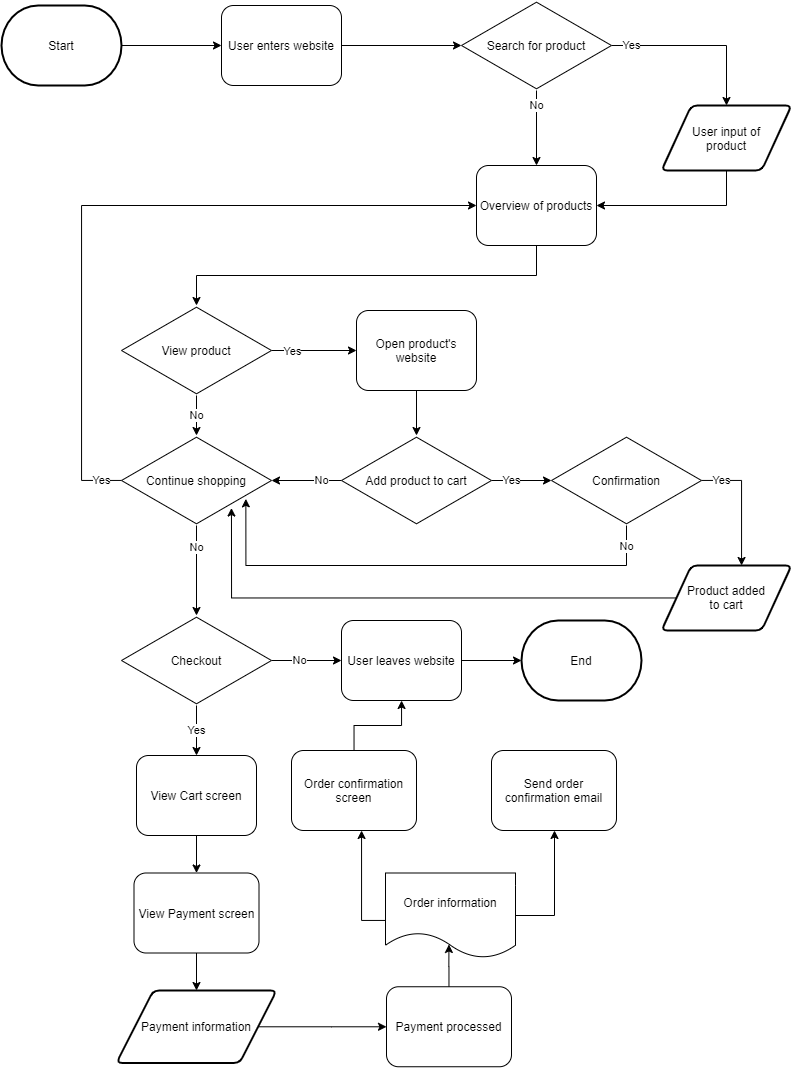

The diagram above was exported from draw.io. Its source (the exported page's mxGraphModel, read from the mxfile embedded in the PNG):
<mxGraphModel dx="865" dy="929" grid="1" gridSize="10" guides="1" tooltips="1" connect="1" arrows="1" fold="1" page="1" pageScale="1" pageWidth="850" pageHeight="1100" math="0" shadow="0">
  <root>
    <mxCell id="0" />
    <mxCell id="1" parent="0" />
    <mxCell id="14" style="edgeStyle=orthogonalEdgeStyle;rounded=0;orthogonalLoop=1;jettySize=auto;html=1;entryX=0;entryY=0.5;entryDx=0;entryDy=0;" edge="1" parent="1" source="2" target="13">
      <mxGeometry relative="1" as="geometry" />
    </mxCell>
    <mxCell id="2" value="Start" style="strokeWidth=2;html=1;shape=mxgraph.flowchart.terminator;whiteSpace=wrap;" vertex="1" parent="1">
      <mxGeometry x="40" y="15" width="120" height="80" as="geometry" />
    </mxCell>
    <mxCell id="55" style="edgeStyle=orthogonalEdgeStyle;rounded=0;orthogonalLoop=1;jettySize=auto;html=1;exitX=1;exitY=0.5;exitDx=0;exitDy=0;" edge="1" parent="1" source="13" target="15">
      <mxGeometry relative="1" as="geometry" />
    </mxCell>
    <mxCell id="13" value="User enters website" style="rounded=1;whiteSpace=wrap;html=1;" vertex="1" parent="1">
      <mxGeometry x="260" y="15" width="120" height="80" as="geometry" />
    </mxCell>
    <mxCell id="58" value="Yes" style="edgeStyle=orthogonalEdgeStyle;rounded=0;orthogonalLoop=1;jettySize=auto;html=1;" edge="1" parent="1" source="15" target="17">
      <mxGeometry x="-0.7714" relative="1" as="geometry">
        <mxPoint as="offset" />
      </mxGeometry>
    </mxCell>
    <mxCell id="59" value="No" style="edgeStyle=orthogonalEdgeStyle;rounded=0;orthogonalLoop=1;jettySize=auto;html=1;" edge="1" parent="1" source="15" target="20">
      <mxGeometry x="-0.6" relative="1" as="geometry">
        <mxPoint as="offset" />
      </mxGeometry>
    </mxCell>
    <mxCell id="15" value="Search for product" style="html=1;whiteSpace=wrap;aspect=fixed;shape=isoRectangle;spacing=11;" vertex="1" parent="1">
      <mxGeometry x="500" y="10" width="150" height="90" as="geometry" />
    </mxCell>
    <mxCell id="22" style="edgeStyle=orthogonalEdgeStyle;rounded=0;orthogonalLoop=1;jettySize=auto;html=1;entryX=1;entryY=0.5;entryDx=0;entryDy=0;" edge="1" parent="1" source="17" target="20">
      <mxGeometry relative="1" as="geometry">
        <mxPoint x="390" y="545" as="targetPoint" />
        <Array as="points">
          <mxPoint x="765" y="215" />
        </Array>
      </mxGeometry>
    </mxCell>
    <mxCell id="17" value="User input of product" style="shape=parallelogram;html=1;strokeWidth=2;perimeter=parallelogramPerimeter;whiteSpace=wrap;rounded=1;arcSize=12;size=0.23;spacing=12;" vertex="1" parent="1">
      <mxGeometry x="700" y="115" width="130" height="65" as="geometry" />
    </mxCell>
    <mxCell id="60" style="edgeStyle=orthogonalEdgeStyle;rounded=0;orthogonalLoop=1;jettySize=auto;html=1;" edge="1" parent="1" source="20" target="24">
      <mxGeometry relative="1" as="geometry">
        <Array as="points">
          <mxPoint x="575" y="285" />
          <mxPoint x="235" y="285" />
        </Array>
      </mxGeometry>
    </mxCell>
    <mxCell id="20" value="Overview of products" style="rounded=1;whiteSpace=wrap;html=1;" vertex="1" parent="1">
      <mxGeometry x="515" y="175" width="120" height="80" as="geometry" />
    </mxCell>
    <mxCell id="27" style="edgeStyle=orthogonalEdgeStyle;rounded=0;orthogonalLoop=1;jettySize=auto;html=1;" edge="1" parent="1" source="24" target="26">
      <mxGeometry relative="1" as="geometry" />
    </mxCell>
    <mxCell id="28" value="Yes" style="edgeLabel;html=1;align=center;verticalAlign=middle;resizable=0;points=[];" vertex="1" connectable="0" parent="27">
      <mxGeometry x="0.2857" y="-4" relative="1" as="geometry">
        <mxPoint x="-34.12" y="-4" as="offset" />
      </mxGeometry>
    </mxCell>
    <mxCell id="32" value="No" style="edgeStyle=orthogonalEdgeStyle;rounded=0;orthogonalLoop=1;jettySize=auto;html=1;" edge="1" parent="1" source="24" target="35">
      <mxGeometry relative="1" as="geometry">
        <mxPoint x="235" y="635" as="targetPoint" />
      </mxGeometry>
    </mxCell>
    <mxCell id="24" value="View product" style="html=1;aspect=fixed;shape=isoRectangle;whiteSpace=wrap;spacing=22;" vertex="1" parent="1">
      <mxGeometry x="160" y="315" width="150" height="90" as="geometry" />
    </mxCell>
    <mxCell id="30" style="edgeStyle=orthogonalEdgeStyle;rounded=0;orthogonalLoop=1;jettySize=auto;html=1;" edge="1" parent="1" source="26" target="29">
      <mxGeometry relative="1" as="geometry" />
    </mxCell>
    <mxCell id="26" value="Open product's website" style="rounded=1;whiteSpace=wrap;html=1;" vertex="1" parent="1">
      <mxGeometry x="395" y="320" width="120" height="80" as="geometry" />
    </mxCell>
    <mxCell id="41" value="Yes" style="edgeStyle=orthogonalEdgeStyle;rounded=0;orthogonalLoop=1;jettySize=auto;html=1;" edge="1" parent="1" source="29" target="40">
      <mxGeometry x="-0.3333" relative="1" as="geometry">
        <mxPoint as="offset" />
      </mxGeometry>
    </mxCell>
    <mxCell id="62" value="No" style="edgeStyle=orthogonalEdgeStyle;rounded=0;orthogonalLoop=1;jettySize=auto;html=1;" edge="1" parent="1" source="29" target="35">
      <mxGeometry x="-0.4286" relative="1" as="geometry">
        <mxPoint as="offset" />
      </mxGeometry>
    </mxCell>
    <mxCell id="29" value="Add product to cart" style="html=1;aspect=fixed;shape=isoRectangle;whiteSpace=wrap;spacing=22;" vertex="1" parent="1">
      <mxGeometry x="380" y="445" width="150" height="90" as="geometry" />
    </mxCell>
    <mxCell id="38" style="edgeStyle=orthogonalEdgeStyle;rounded=0;orthogonalLoop=1;jettySize=auto;html=1;entryX=0.733;entryY=0.806;entryDx=0;entryDy=0;entryPerimeter=0;" edge="1" parent="1" source="33" target="35">
      <mxGeometry relative="1" as="geometry">
        <Array as="points" />
      </mxGeometry>
    </mxCell>
    <mxCell id="33" value="Product added to cart" style="shape=parallelogram;html=1;strokeWidth=2;perimeter=parallelogramPerimeter;whiteSpace=wrap;rounded=1;arcSize=12;size=0.23;spacing=22;" vertex="1" parent="1">
      <mxGeometry x="700" y="575" width="130" height="65" as="geometry" />
    </mxCell>
    <mxCell id="68" value="Yes" style="edgeStyle=orthogonalEdgeStyle;rounded=0;orthogonalLoop=1;jettySize=auto;html=1;entryX=0;entryY=0.5;entryDx=0;entryDy=0;" edge="1" parent="1" source="35" target="20">
      <mxGeometry x="-0.9436" relative="1" as="geometry">
        <Array as="points">
          <mxPoint x="120" y="490" />
          <mxPoint x="120" y="215" />
        </Array>
        <mxPoint as="offset" />
      </mxGeometry>
    </mxCell>
    <mxCell id="69" value="No" style="edgeStyle=orthogonalEdgeStyle;rounded=0;orthogonalLoop=1;jettySize=auto;html=1;" edge="1" parent="1" source="35" target="46">
      <mxGeometry x="-0.5" relative="1" as="geometry">
        <mxPoint as="offset" />
      </mxGeometry>
    </mxCell>
    <mxCell id="35" value="Continue shopping" style="html=1;aspect=fixed;shape=isoRectangle;whiteSpace=wrap;spacing=22;" vertex="1" parent="1">
      <mxGeometry x="160" y="445" width="150" height="90" as="geometry" />
    </mxCell>
    <mxCell id="63" value="No" style="edgeStyle=orthogonalEdgeStyle;rounded=0;orthogonalLoop=1;jettySize=auto;html=1;entryX=0.829;entryY=0.704;entryDx=0;entryDy=0;entryPerimeter=0;" edge="1" parent="1" source="40" target="35">
      <mxGeometry x="-0.9144" relative="1" as="geometry">
        <Array as="points">
          <mxPoint x="665" y="575" />
          <mxPoint x="284" y="575" />
        </Array>
        <mxPoint as="offset" />
      </mxGeometry>
    </mxCell>
    <mxCell id="67" value="Yes" style="edgeStyle=orthogonalEdgeStyle;rounded=0;orthogonalLoop=1;jettySize=auto;html=1;" edge="1" parent="1" source="40" target="33">
      <mxGeometry x="-0.6802" relative="1" as="geometry">
        <Array as="points">
          <mxPoint x="780" y="490" />
        </Array>
        <mxPoint as="offset" />
      </mxGeometry>
    </mxCell>
    <mxCell id="40" value="Confirmation" style="html=1;aspect=fixed;shape=isoRectangle;whiteSpace=wrap;spacing=22;" vertex="1" parent="1">
      <mxGeometry x="590" y="445" width="150" height="90" as="geometry" />
    </mxCell>
    <mxCell id="51" value="No" style="edgeStyle=orthogonalEdgeStyle;rounded=0;orthogonalLoop=1;jettySize=auto;html=1;" edge="1" parent="1" source="46" target="50">
      <mxGeometry x="-0.2" relative="1" as="geometry">
        <mxPoint as="offset" />
      </mxGeometry>
    </mxCell>
    <mxCell id="71" value="Yes" style="edgeStyle=orthogonalEdgeStyle;rounded=0;orthogonalLoop=1;jettySize=auto;html=1;" edge="1" parent="1" source="46" target="70">
      <mxGeometry relative="1" as="geometry" />
    </mxCell>
    <mxCell id="46" value="Checkout" style="html=1;aspect=fixed;shape=isoRectangle;whiteSpace=wrap;spacing=22;" vertex="1" parent="1">
      <mxGeometry x="160" y="625" width="150" height="90" as="geometry" />
    </mxCell>
    <mxCell id="53" style="edgeStyle=orthogonalEdgeStyle;rounded=0;orthogonalLoop=1;jettySize=auto;html=1;" edge="1" parent="1" source="50" target="52">
      <mxGeometry relative="1" as="geometry" />
    </mxCell>
    <mxCell id="50" value="User leaves website" style="rounded=1;whiteSpace=wrap;html=1;" vertex="1" parent="1">
      <mxGeometry x="380" y="630" width="120" height="80" as="geometry" />
    </mxCell>
    <mxCell id="52" value="End" style="strokeWidth=2;html=1;shape=mxgraph.flowchart.terminator;whiteSpace=wrap;" vertex="1" parent="1">
      <mxGeometry x="560" y="630" width="120" height="80" as="geometry" />
    </mxCell>
    <mxCell id="73" style="edgeStyle=orthogonalEdgeStyle;rounded=0;orthogonalLoop=1;jettySize=auto;html=1;" edge="1" parent="1" source="70" target="72">
      <mxGeometry relative="1" as="geometry" />
    </mxCell>
    <mxCell id="70" value="View Cart screen" style="rounded=1;whiteSpace=wrap;html=1;" vertex="1" parent="1">
      <mxGeometry x="175" y="765" width="120" height="80" as="geometry" />
    </mxCell>
    <mxCell id="75" style="edgeStyle=orthogonalEdgeStyle;rounded=0;orthogonalLoop=1;jettySize=auto;html=1;" edge="1" parent="1" source="72" target="74">
      <mxGeometry relative="1" as="geometry" />
    </mxCell>
    <mxCell id="72" value="View Payment screen" style="rounded=1;whiteSpace=wrap;html=1;" vertex="1" parent="1">
      <mxGeometry x="172.5" y="882.5" width="125" height="80" as="geometry" />
    </mxCell>
    <mxCell id="77" style="edgeStyle=orthogonalEdgeStyle;rounded=0;orthogonalLoop=1;jettySize=auto;html=1;" edge="1" parent="1" source="74" target="76">
      <mxGeometry relative="1" as="geometry" />
    </mxCell>
    <mxCell id="74" value="Payment information" style="shape=parallelogram;html=1;strokeWidth=2;perimeter=parallelogramPerimeter;whiteSpace=wrap;rounded=1;arcSize=12;size=0.23;spacing=12;" vertex="1" parent="1">
      <mxGeometry x="155" y="1000" width="160" height="72.5" as="geometry" />
    </mxCell>
    <mxCell id="79" style="edgeStyle=orthogonalEdgeStyle;rounded=0;orthogonalLoop=1;jettySize=auto;html=1;entryX=0.512;entryY=0.841;entryDx=0;entryDy=0;entryPerimeter=0;" edge="1" parent="1" source="76" target="78">
      <mxGeometry relative="1" as="geometry" />
    </mxCell>
    <mxCell id="76" value="Payment processed" style="rounded=1;whiteSpace=wrap;html=1;" vertex="1" parent="1">
      <mxGeometry x="425" y="996.25" width="125" height="80" as="geometry" />
    </mxCell>
    <mxCell id="85" style="edgeStyle=orthogonalEdgeStyle;rounded=0;orthogonalLoop=1;jettySize=auto;html=1;" edge="1" parent="1" source="78" target="84">
      <mxGeometry relative="1" as="geometry">
        <Array as="points">
          <mxPoint x="400" y="930" />
        </Array>
      </mxGeometry>
    </mxCell>
    <mxCell id="91" style="edgeStyle=orthogonalEdgeStyle;rounded=0;orthogonalLoop=1;jettySize=auto;html=1;" edge="1" parent="1" source="78" target="80">
      <mxGeometry relative="1" as="geometry">
        <Array as="points">
          <mxPoint x="593" y="925" />
        </Array>
      </mxGeometry>
    </mxCell>
    <mxCell id="78" value="Order information" style="shape=document;whiteSpace=wrap;html=1;boundedLbl=1;dashed=0;flipH=1;" vertex="1" parent="1">
      <mxGeometry x="424" y="882.5" width="130" height="85" as="geometry" />
    </mxCell>
    <mxCell id="80" value="Send order confirmation email" style="rounded=1;whiteSpace=wrap;html=1;" vertex="1" parent="1">
      <mxGeometry x="530" y="760" width="125" height="80" as="geometry" />
    </mxCell>
    <mxCell id="92" style="edgeStyle=orthogonalEdgeStyle;rounded=0;orthogonalLoop=1;jettySize=auto;html=1;" edge="1" parent="1" source="84" target="50">
      <mxGeometry relative="1" as="geometry" />
    </mxCell>
    <mxCell id="84" value="Order confirmation screen" style="rounded=1;whiteSpace=wrap;html=1;" vertex="1" parent="1">
      <mxGeometry x="330" y="760" width="125" height="80" as="geometry" />
    </mxCell>
  </root>
</mxGraphModel>